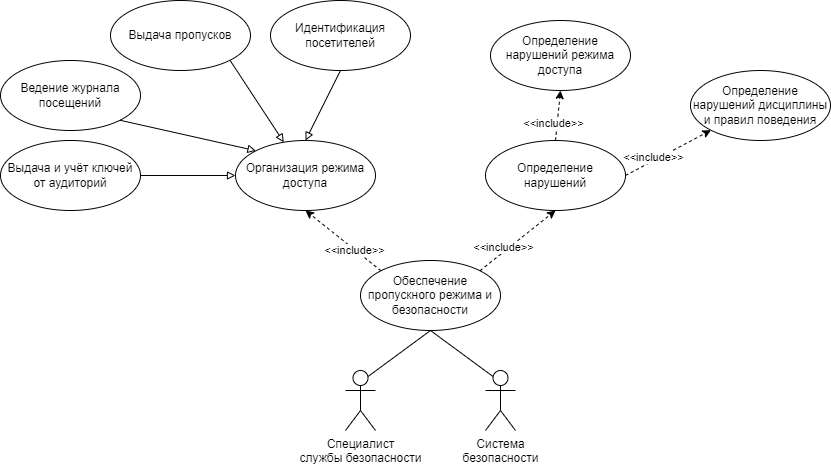

The diagram above was exported from draw.io. Its source (the exported page's mxGraphModel, read from the mxfile embedded in the PNG):
<mxGraphModel dx="2247" dy="745" grid="1" gridSize="10" guides="1" tooltips="1" connect="1" arrows="1" fold="1" page="1" pageScale="1" pageWidth="827" pageHeight="1169" math="0" shadow="0">
  <root>
    <mxCell id="ngXTp6i6puynFix6u66j-0" />
    <mxCell id="ngXTp6i6puynFix6u66j-1" parent="ngXTp6i6puynFix6u66j-0" />
    <mxCell id="2KCTNVYUK0mK6NjAO9xO-3" style="edgeStyle=none;rounded=0;orthogonalLoop=1;jettySize=auto;html=1;exitX=0;exitY=0;exitDx=0;exitDy=0;entryX=0.5;entryY=1;entryDx=0;entryDy=0;endArrow=classic;endFill=1;dashed=1;" edge="1" parent="ngXTp6i6puynFix6u66j-1" source="SlrBzYpHbPhp9ehBEKVt-0" target="2KCTNVYUK0mK6NjAO9xO-0">
      <mxGeometry relative="1" as="geometry" />
    </mxCell>
    <mxCell id="2KCTNVYUK0mK6NjAO9xO-5" value="&amp;lt;&amp;lt;include&amp;gt;&amp;gt;" style="edgeLabel;html=1;align=center;verticalAlign=middle;resizable=0;points=[];" vertex="1" connectable="0" parent="2KCTNVYUK0mK6NjAO9xO-3">
      <mxGeometry x="-0.2967" relative="1" as="geometry">
        <mxPoint as="offset" />
      </mxGeometry>
    </mxCell>
    <mxCell id="SlrBzYpHbPhp9ehBEKVt-0" value="Обеспечение пропускного режима и безопасности" style="ellipse;whiteSpace=wrap;html=1;" vertex="1" parent="ngXTp6i6puynFix6u66j-1">
      <mxGeometry x="310" y="430" width="140" height="70" as="geometry" />
    </mxCell>
    <mxCell id="-SwMliGM558O2rtlrYEF-2" style="edgeStyle=none;rounded=0;orthogonalLoop=1;jettySize=auto;html=1;exitX=0.75;exitY=0.1;exitDx=0;exitDy=0;exitPerimeter=0;entryX=0.5;entryY=1;entryDx=0;entryDy=0;endArrow=none;endFill=0;" edge="1" parent="ngXTp6i6puynFix6u66j-1" source="WKIrmr90od3wKQXTEKaI-0" target="SlrBzYpHbPhp9ehBEKVt-0">
      <mxGeometry relative="1" as="geometry" />
    </mxCell>
    <mxCell id="WKIrmr90od3wKQXTEKaI-0" value="Специалист&lt;br&gt;службы безопасности" style="shape=umlActor;verticalLabelPosition=bottom;verticalAlign=top;html=1;outlineConnect=0;" vertex="1" parent="ngXTp6i6puynFix6u66j-1">
      <mxGeometry x="295" y="540" width="30" height="60" as="geometry" />
    </mxCell>
    <mxCell id="-SwMliGM558O2rtlrYEF-1" style="edgeStyle=none;rounded=0;orthogonalLoop=1;jettySize=auto;html=1;exitX=0.25;exitY=0.1;exitDx=0;exitDy=0;exitPerimeter=0;entryX=0.5;entryY=1;entryDx=0;entryDy=0;endArrow=none;endFill=0;" edge="1" parent="ngXTp6i6puynFix6u66j-1" source="-SwMliGM558O2rtlrYEF-0" target="SlrBzYpHbPhp9ehBEKVt-0">
      <mxGeometry relative="1" as="geometry" />
    </mxCell>
    <mxCell id="-SwMliGM558O2rtlrYEF-0" value="Система&lt;br&gt;безопасности" style="shape=umlActor;verticalLabelPosition=bottom;verticalAlign=top;html=1;outlineConnect=0;" vertex="1" parent="ngXTp6i6puynFix6u66j-1">
      <mxGeometry x="435" y="540" width="30" height="60" as="geometry" />
    </mxCell>
    <mxCell id="2KCTNVYUK0mK6NjAO9xO-0" value="Организация режима доступа" style="ellipse;whiteSpace=wrap;html=1;" vertex="1" parent="ngXTp6i6puynFix6u66j-1">
      <mxGeometry x="185" y="310" width="140" height="70" as="geometry" />
    </mxCell>
    <mxCell id="2KCTNVYUK0mK6NjAO9xO-1" value="Определение нарушений режима доступа" style="ellipse;whiteSpace=wrap;html=1;" vertex="1" parent="ngXTp6i6puynFix6u66j-1">
      <mxGeometry x="440" y="190" width="140" height="70" as="geometry" />
    </mxCell>
    <mxCell id="2KCTNVYUK0mK6NjAO9xO-2" value="Определение нарушений" style="ellipse;whiteSpace=wrap;html=1;" vertex="1" parent="ngXTp6i6puynFix6u66j-1">
      <mxGeometry x="435" y="310" width="140" height="70" as="geometry" />
    </mxCell>
    <mxCell id="2KCTNVYUK0mK6NjAO9xO-4" style="edgeStyle=none;rounded=0;orthogonalLoop=1;jettySize=auto;html=1;exitX=1;exitY=0;exitDx=0;exitDy=0;entryX=0.5;entryY=1;entryDx=0;entryDy=0;endArrow=classic;endFill=1;dashed=1;" edge="1" parent="ngXTp6i6puynFix6u66j-1" source="SlrBzYpHbPhp9ehBEKVt-0" target="2KCTNVYUK0mK6NjAO9xO-2">
      <mxGeometry relative="1" as="geometry">
        <mxPoint x="615.5025253169417" y="495.12126265847076" as="sourcePoint" />
        <mxPoint x="540" y="434.87" as="targetPoint" />
      </mxGeometry>
    </mxCell>
    <mxCell id="2KCTNVYUK0mK6NjAO9xO-6" value="&amp;lt;&amp;lt;include&amp;gt;&amp;gt;" style="edgeLabel;html=1;align=center;verticalAlign=middle;resizable=0;points=[];" vertex="1" connectable="0" parent="2KCTNVYUK0mK6NjAO9xO-4">
      <mxGeometry x="-0.3194" y="4" relative="1" as="geometry">
        <mxPoint as="offset" />
      </mxGeometry>
    </mxCell>
    <mxCell id="2KCTNVYUK0mK6NjAO9xO-7" value="Определение нарушений дисциплины и правил поведения" style="ellipse;whiteSpace=wrap;html=1;" vertex="1" parent="ngXTp6i6puynFix6u66j-1">
      <mxGeometry x="640" y="240" width="140" height="70" as="geometry" />
    </mxCell>
    <mxCell id="2KCTNVYUK0mK6NjAO9xO-8" style="edgeStyle=none;rounded=0;orthogonalLoop=1;jettySize=auto;html=1;exitX=0.5;exitY=0;exitDx=0;exitDy=0;entryX=0.5;entryY=1;entryDx=0;entryDy=0;endArrow=classic;endFill=1;dashed=1;" edge="1" parent="ngXTp6i6puynFix6u66j-1" source="2KCTNVYUK0mK6NjAO9xO-2" target="2KCTNVYUK0mK6NjAO9xO-1">
      <mxGeometry relative="1" as="geometry">
        <mxPoint x="689.9974746830583" y="370.25126265847075" as="sourcePoint" />
        <mxPoint x="765.5" y="310" as="targetPoint" />
      </mxGeometry>
    </mxCell>
    <mxCell id="2KCTNVYUK0mK6NjAO9xO-9" value="&amp;lt;&amp;lt;include&amp;gt;&amp;gt;" style="edgeLabel;html=1;align=center;verticalAlign=middle;resizable=0;points=[];" vertex="1" connectable="0" parent="2KCTNVYUK0mK6NjAO9xO-8">
      <mxGeometry x="-0.3194" y="4" relative="1" as="geometry">
        <mxPoint as="offset" />
      </mxGeometry>
    </mxCell>
    <mxCell id="2KCTNVYUK0mK6NjAO9xO-10" style="edgeStyle=none;rounded=0;orthogonalLoop=1;jettySize=auto;html=1;exitX=1;exitY=0.5;exitDx=0;exitDy=0;entryX=0;entryY=1;entryDx=0;entryDy=0;endArrow=classic;endFill=1;dashed=1;" edge="1" parent="ngXTp6i6puynFix6u66j-1" source="2KCTNVYUK0mK6NjAO9xO-2" target="2KCTNVYUK0mK6NjAO9xO-7">
      <mxGeometry relative="1" as="geometry">
        <mxPoint x="515" y="320" as="sourcePoint" />
        <mxPoint x="520" y="270" as="targetPoint" />
      </mxGeometry>
    </mxCell>
    <mxCell id="2KCTNVYUK0mK6NjAO9xO-11" value="&amp;lt;&amp;lt;include&amp;gt;&amp;gt;" style="edgeLabel;html=1;align=center;verticalAlign=middle;resizable=0;points=[];" vertex="1" connectable="0" parent="2KCTNVYUK0mK6NjAO9xO-10">
      <mxGeometry x="-0.3194" y="4" relative="1" as="geometry">
        <mxPoint as="offset" />
      </mxGeometry>
    </mxCell>
    <mxCell id="2KCTNVYUK0mK6NjAO9xO-23" style="edgeStyle=none;rounded=0;orthogonalLoop=1;jettySize=auto;html=1;exitX=0.5;exitY=1;exitDx=0;exitDy=0;entryX=0.5;entryY=0;entryDx=0;entryDy=0;endArrow=block;endFill=0;" edge="1" parent="ngXTp6i6puynFix6u66j-1" source="2KCTNVYUK0mK6NjAO9xO-12" target="2KCTNVYUK0mK6NjAO9xO-0">
      <mxGeometry relative="1" as="geometry" />
    </mxCell>
    <mxCell id="2KCTNVYUK0mK6NjAO9xO-12" value="Идентификация посетителей" style="ellipse;whiteSpace=wrap;html=1;" vertex="1" parent="ngXTp6i6puynFix6u66j-1">
      <mxGeometry x="220" y="170" width="140" height="70" as="geometry" />
    </mxCell>
    <mxCell id="2KCTNVYUK0mK6NjAO9xO-14" value="Ведение журнала посещений" style="ellipse;whiteSpace=wrap;html=1;" vertex="1" parent="ngXTp6i6puynFix6u66j-1">
      <mxGeometry x="-50" y="230" width="140" height="70" as="geometry" />
    </mxCell>
    <mxCell id="2KCTNVYUK0mK6NjAO9xO-28" style="edgeStyle=none;rounded=0;orthogonalLoop=1;jettySize=auto;html=1;exitX=1;exitY=0.5;exitDx=0;exitDy=0;entryX=0;entryY=0.5;entryDx=0;entryDy=0;endArrow=block;endFill=0;" edge="1" parent="ngXTp6i6puynFix6u66j-1" source="2KCTNVYUK0mK6NjAO9xO-16" target="2KCTNVYUK0mK6NjAO9xO-0">
      <mxGeometry relative="1" as="geometry" />
    </mxCell>
    <mxCell id="2KCTNVYUK0mK6NjAO9xO-16" value="Выдача и учёт ключей от аудиторий" style="ellipse;whiteSpace=wrap;html=1;" vertex="1" parent="ngXTp6i6puynFix6u66j-1">
      <mxGeometry x="-50" y="310" width="140" height="70" as="geometry" />
    </mxCell>
    <mxCell id="2KCTNVYUK0mK6NjAO9xO-24" style="edgeStyle=none;rounded=0;orthogonalLoop=1;jettySize=auto;html=1;exitX=1;exitY=1;exitDx=0;exitDy=0;entryX=0;entryY=0;entryDx=0;entryDy=0;endArrow=block;endFill=0;" edge="1" parent="ngXTp6i6puynFix6u66j-1" source="2KCTNVYUK0mK6NjAO9xO-14" target="2KCTNVYUK0mK6NjAO9xO-0">
      <mxGeometry relative="1" as="geometry">
        <mxPoint x="265" y="270" as="sourcePoint" />
        <mxPoint x="265" y="320" as="targetPoint" />
      </mxGeometry>
    </mxCell>
    <mxCell id="2KCTNVYUK0mK6NjAO9xO-27" style="edgeStyle=none;rounded=0;orthogonalLoop=1;jettySize=auto;html=1;exitX=1;exitY=1;exitDx=0;exitDy=0;endArrow=block;endFill=0;" edge="1" parent="ngXTp6i6puynFix6u66j-1" source="2KCTNVYUK0mK6NjAO9xO-25" target="2KCTNVYUK0mK6NjAO9xO-0">
      <mxGeometry relative="1" as="geometry" />
    </mxCell>
    <mxCell id="2KCTNVYUK0mK6NjAO9xO-25" value="Выдача пропусков" style="ellipse;whiteSpace=wrap;html=1;" vertex="1" parent="ngXTp6i6puynFix6u66j-1">
      <mxGeometry x="60" y="170" width="140" height="70" as="geometry" />
    </mxCell>
  </root>
</mxGraphModel>